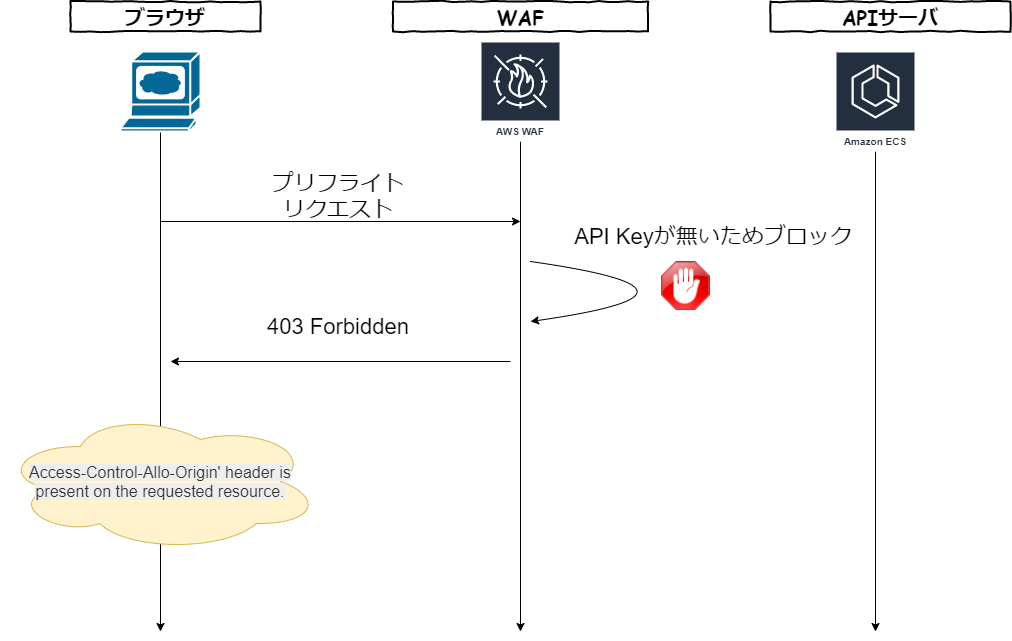

The diagram above was exported from draw.io. Its source (the exported page's mxGraphModel, read from the mxfile embedded in the PNG):
<mxGraphModel dx="1668" dy="2292" grid="1" gridSize="10" guides="1" tooltips="1" connect="1" arrows="1" fold="1" page="1" pageScale="1" pageWidth="827" pageHeight="1169" math="0" shadow="0">
  <root>
    <mxCell id="0" />
    <mxCell id="1" parent="0" />
    <mxCell id="MYF5VhfUYe12tNgI-dVO-30" style="edgeStyle=orthogonalEdgeStyle;rounded=0;orthogonalLoop=1;jettySize=auto;html=1;" edge="1" parent="1" source="MYF5VhfUYe12tNgI-dVO-1">
      <mxGeometry relative="1" as="geometry">
        <mxPoint x="1075" y="-440" as="targetPoint" />
      </mxGeometry>
    </mxCell>
    <mxCell id="MYF5VhfUYe12tNgI-dVO-1" value="Amazon ECS" style="outlineConnect=0;fontColor=#232F3E;gradientColor=none;strokeColor=#ffffff;fillColor=#232F3E;dashed=0;verticalLabelPosition=middle;verticalAlign=bottom;align=center;html=1;whiteSpace=wrap;fontSize=10;fontStyle=1;spacing=3;shape=mxgraph.aws4.productIcon;prIcon=mxgraph.aws4.ecs;" vertex="1" parent="1">
      <mxGeometry x="1035" y="-1019.9999999999995" width="80" height="100" as="geometry" />
    </mxCell>
    <mxCell id="MYF5VhfUYe12tNgI-dVO-29" style="edgeStyle=orthogonalEdgeStyle;rounded=0;orthogonalLoop=1;jettySize=auto;html=1;" edge="1" parent="1" source="MYF5VhfUYe12tNgI-dVO-2">
      <mxGeometry relative="1" as="geometry">
        <mxPoint x="720" y="-440" as="targetPoint" />
      </mxGeometry>
    </mxCell>
    <mxCell id="MYF5VhfUYe12tNgI-dVO-2" value="AWS WAF" style="outlineConnect=0;fontColor=#232F3E;gradientColor=none;strokeColor=#ffffff;fillColor=#232F3E;dashed=0;verticalLabelPosition=middle;verticalAlign=bottom;align=center;html=1;whiteSpace=wrap;fontSize=10;fontStyle=1;spacing=3;shape=mxgraph.aws4.productIcon;prIcon=mxgraph.aws4.waf;" vertex="1" parent="1">
      <mxGeometry x="680" y="-1030" width="80" height="100" as="geometry" />
    </mxCell>
    <mxCell id="MYF5VhfUYe12tNgI-dVO-3" value="&lt;font style=&quot;font-size: 20px&quot;&gt;WAF&lt;/font&gt;" style="html=1;whiteSpace=wrap;comic=1;strokeWidth=2;fontFamily=Comic Sans MS;fontStyle=1;" vertex="1" parent="1">
      <mxGeometry x="592.5" y="-1070" width="255" height="30" as="geometry" />
    </mxCell>
    <mxCell id="MYF5VhfUYe12tNgI-dVO-28" style="edgeStyle=orthogonalEdgeStyle;rounded=0;orthogonalLoop=1;jettySize=auto;html=1;" edge="1" parent="1" source="MYF5VhfUYe12tNgI-dVO-4">
      <mxGeometry relative="1" as="geometry">
        <mxPoint x="360" y="-440" as="targetPoint" />
      </mxGeometry>
    </mxCell>
    <mxCell id="MYF5VhfUYe12tNgI-dVO-4" value="" style="shape=mxgraph.cisco.computers_and_peripherals.web_browser;html=1;dashed=0;fillColor=#036897;strokeColor=#ffffff;strokeWidth=2;verticalLabelPosition=bottom;verticalAlign=top" vertex="1" parent="1">
      <mxGeometry x="320" y="-1020" width="80" height="80" as="geometry" />
    </mxCell>
    <mxCell id="MYF5VhfUYe12tNgI-dVO-5" value="&lt;font style=&quot;font-size: 20px&quot;&gt;APIサーバ&lt;br&gt;&lt;/font&gt;" style="html=1;whiteSpace=wrap;comic=1;strokeWidth=2;fontFamily=Comic Sans MS;fontStyle=1;" vertex="1" parent="1">
      <mxGeometry x="970" y="-1070" width="240" height="30" as="geometry" />
    </mxCell>
    <mxCell id="MYF5VhfUYe12tNgI-dVO-6" value="&lt;span style=&quot;font-size: 20px&quot;&gt;ブラウザ&lt;/span&gt;" style="html=1;whiteSpace=wrap;comic=1;strokeWidth=2;fontFamily=Comic Sans MS;fontStyle=1;" vertex="1" parent="1">
      <mxGeometry x="270" y="-1070" width="190" height="30" as="geometry" />
    </mxCell>
    <mxCell id="MYF5VhfUYe12tNgI-dVO-31" value="" style="endArrow=classic;html=1;" edge="1" parent="1">
      <mxGeometry width="50" height="50" relative="1" as="geometry">
        <mxPoint x="360" y="-850" as="sourcePoint" />
        <mxPoint x="720" y="-850" as="targetPoint" />
      </mxGeometry>
    </mxCell>
    <mxCell id="MYF5VhfUYe12tNgI-dVO-32" value="" style="endArrow=classic;html=1;" edge="1" parent="1">
      <mxGeometry width="50" height="50" relative="1" as="geometry">
        <mxPoint x="710" y="-710" as="sourcePoint" />
        <mxPoint x="370" y="-710" as="targetPoint" />
      </mxGeometry>
    </mxCell>
    <mxCell id="MYF5VhfUYe12tNgI-dVO-33" value="" style="curved=1;endArrow=classic;html=1;" edge="1" parent="1">
      <mxGeometry width="50" height="50" relative="1" as="geometry">
        <mxPoint x="730" y="-810" as="sourcePoint" />
        <mxPoint x="730" y="-750" as="targetPoint" />
        <Array as="points">
          <mxPoint x="940" y="-780" />
        </Array>
      </mxGeometry>
    </mxCell>
    <mxCell id="MYF5VhfUYe12tNgI-dVO-34" value="" style="shape=image;html=1;verticalAlign=top;verticalLabelPosition=bottom;labelBackgroundColor=#ffffff;imageAspect=0;aspect=fixed;image=https://cdn4.iconfinder.com/data/icons/48x48-free-time-icons/48/Abort.png" vertex="1" parent="1">
      <mxGeometry x="860" y="-810" width="50" height="50" as="geometry" />
    </mxCell>
    <mxCell id="MYF5VhfUYe12tNgI-dVO-35" value="&lt;font style=&quot;font-size: 22px&quot;&gt;プリフライト&lt;br&gt;リクエスト&lt;/font&gt;" style="text;html=1;strokeColor=none;fillColor=none;align=center;verticalAlign=middle;whiteSpace=wrap;rounded=0;" vertex="1" parent="1">
      <mxGeometry x="430" y="-900" width="216" height="50" as="geometry" />
    </mxCell>
    <mxCell id="MYF5VhfUYe12tNgI-dVO-36" value="&lt;span style=&quot;font-size: 22px&quot;&gt;403 Forbidden&lt;/span&gt;" style="text;html=1;strokeColor=none;fillColor=none;align=center;verticalAlign=middle;whiteSpace=wrap;rounded=0;" vertex="1" parent="1">
      <mxGeometry x="395" y="-770" width="286" height="50" as="geometry" />
    </mxCell>
    <mxCell id="MYF5VhfUYe12tNgI-dVO-39" value="&lt;span style=&quot;font-size: 22px&quot;&gt;API Keyが無いためブロック&lt;/span&gt;" style="text;html=1;strokeColor=none;fillColor=none;align=center;verticalAlign=middle;whiteSpace=wrap;rounded=0;" vertex="1" parent="1">
      <mxGeometry x="770" y="-860" width="286" height="50" as="geometry" />
    </mxCell>
    <mxCell id="MYF5VhfUYe12tNgI-dVO-42" value="&lt;span style=&quot;color: rgb(51 , 51 , 51) ; font-family: , &amp;#34;consolas&amp;#34; , &amp;#34;liberation mono&amp;#34; , &amp;#34;menlo&amp;#34; , &amp;#34;courier&amp;#34; , monospace ; font-size: 16px ; background-color: rgb(238 , 238 , 238)&quot;&gt;Access-Control-Allo-Origin' header is present on the requested resource.&lt;/span&gt;" style="ellipse;shape=cloud;whiteSpace=wrap;html=1;fillColor=#fff2cc;strokeColor=#d6b656;" vertex="1" parent="1">
      <mxGeometry x="200" y="-660" width="320" height="140" as="geometry" />
    </mxCell>
  </root>
</mxGraphModel>